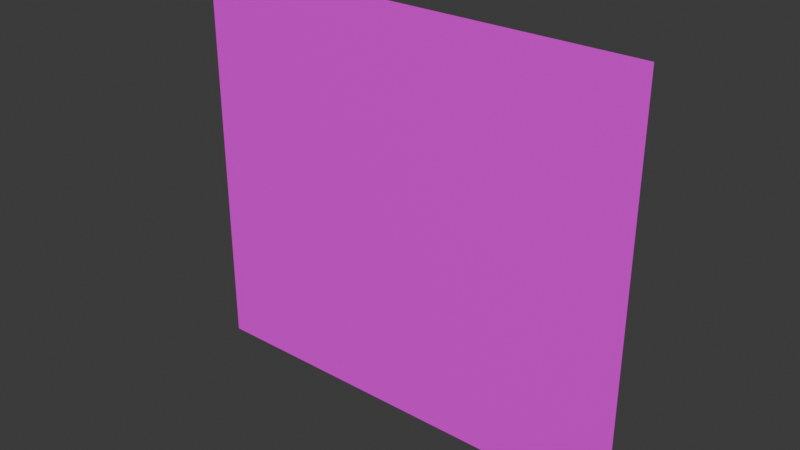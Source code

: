 # Source: mountain.blend  (saved by Blender 5.0.118; exported with 4.5.12 LTS)
import bpy
from mathutils import Matrix  # noqa: F401  (used for matrix-valued properties, if any)

bpy.ops.wm.read_factory_settings(use_empty=True)
scene = bpy.context.scene
scene.name = 'Scene'

# ---- collections
col_collection = bpy.data.collections.new('Collection'); scene.collection.children.link(col_collection)

# ---- images (referenced by path relative to the original .blend; pixels are not part of the script)
import os
ASSET_DIR = os.environ.get("B2B_ASSET_DIR", "")  # directory of the original .blend (textures are referenced by path, not embedded)
HERE = os.path.dirname(os.path.abspath(__file__))  # packed textures are extracted next to this script under _unpacked/

def load_image(name, relpath, width, height, colorspace="sRGB"):
    """Load a texture the original file referenced (path relative to the .blend, or extracted next to this script)."""
    p = next((c for c in (os.path.join(HERE, relpath), os.path.join(ASSET_DIR, relpath)) if relpath and os.path.exists(c)), "")
    if p:
        img = bpy.data.images.load(p, check_existing=True)
        img.name = name
    else:  # same state as the original file: an image datablock whose file is absent (Cycles renders it pink)
        img = bpy.data.images.new(name, width, height)
        img.source = "FILE"
        img.filepath = "//" + (relpath or name)
    img.colorspace_settings.name = colorspace
    return img
img_world_sprites_png = load_image('world_sprites.png', 'world_sprites.png', 1024, 1024, 'sRGB')

# ---- materials (node trees are filled in below, after node groups)
mat_mountain = bpy.data.materials.new('mountain')

# ---- material node trees
mat_mountain.use_nodes = True; mat_mountain.node_tree.nodes.clear()
_N = mat_mountain.node_tree.nodes; _L = mat_mountain.node_tree.links
n0 = _N.new('ShaderNodeBsdfPrincipled'); n0.name = 'Principled BSDF'; n0.location = (-200, 100)
n1 = _N.new('ShaderNodeOutputMaterial'); n1.name = 'Material Output'; n1.location = (200, 100)
n2 = _N.new('ShaderNodeTexImage'); n2.name = 'Image Texture'; n2.location = (-490, 71)
n2.image = img_world_sprites_png
n2.interpolation = 'Closest'
_L.new(n0.outputs[0], n1.inputs[0])
_L.new(n2.outputs[0], n0.inputs[0])
_L.new(n2.outputs[1], n0.inputs[4])
n1.is_active_output = True

# ---- world
world_world = bpy.data.worlds.new('World'); scene.world = world_world
world_world.use_nodes = True; world_world.node_tree.nodes.clear()
_N = world_world.node_tree.nodes; _L = world_world.node_tree.links
n0 = _N.new('ShaderNodeOutputWorld'); n0.name = 'World Output'; n0.location = (200, 100)
n1 = _N.new('ShaderNodeBackground'); n1.name = 'Background'; n1.location = (-200, 100)
n1.inputs[0].default_value = (0.05088, 0.05088, 0.05088, 1.0)
_L.new(n1.outputs[0], n0.inputs[0])
n0.is_active_output = True
world_world.color = (0.05088, 0.05088, 0.05088)
world_world.sun_shadow_jitter_overblur = 0.0

# ---- meshes
me_plane = bpy.data.meshes.new('Plane')
me_plane.from_pydata([(-1.0, -0.07122, -4.06e-08), (1.0, -0.07122, -4.06e-08), (-1.0, 1.692, -3.024e-08), (1.0, 1.692, -3.024e-08)], [], [(0, 1, 3, 2)])
_uv = me_plane.uv_layers.new(name='UVMap')
_uv.uv.foreach_set('vector', [0.0, 0.5038, 0.2575, 0.5038, 0.2575, 0.7334, 0.0, 0.7334])
me_plane.materials.append(mat_mountain)
me_plane.update()

# ---- objects
ob_plane = bpy.data.objects.new('Plane', me_plane)

# ---- transforms, parenting, visibility, modifiers, constraints
ob_plane.location = (0.0, 0.0, 0.0)
ob_plane.rotation_euler = (1.571, -0.0, 0.0)
ob_plane.scale = (0.5, 0.5, 0.5)

# ---- collection membership
col_collection.objects.link(ob_plane)

# ---- scene / render settings (as saved in the file)
scene.frame_start = 1; scene.frame_end = 250; scene.frame_set(1)
scene.render.engine = 'BLENDER_EEVEE_NEXT'
scene.render.bake_bias = 0.0
scene.render.bake_samples = 0
scene.cycles.sampling_pattern = 'TABULATED_SOBOL'
scene.eevee.use_volume_custom_range = False
bpy.context.view_layer.update()

# ---- added for rendering (the .blend has no active camera and no usable light): camera, sun
cam_auto = bpy.data.cameras.new('AutoCamera')
cam_auto.lens = 50.0
cam_auto.sensor_width = 36.0
cam_auto.clip_end = 1000.0
ob_auto_camera = bpy.data.objects.new('AutoCamera', cam_auto)
scene.collection.objects.link(ob_auto_camera)
ob_auto_camera.location = (1.23338, -1.48005, 1.39184)
ob_auto_camera.rotation_euler = (1.09748, -7.21219e-08, 0.694738)
scene.camera = ob_auto_camera
light_auto_sun = bpy.data.lights.new('AutoSun', 'SUN')
light_auto_sun.energy = 3.0
light_auto_sun.angle = 0.0523599
ob_auto_sun = bpy.data.objects.new('AutoSun', light_auto_sun)
scene.collection.objects.link(ob_auto_sun)
ob_auto_sun.rotation_euler = (0.872665, 0.174533, 0.523599)
bpy.context.view_layer.update()
